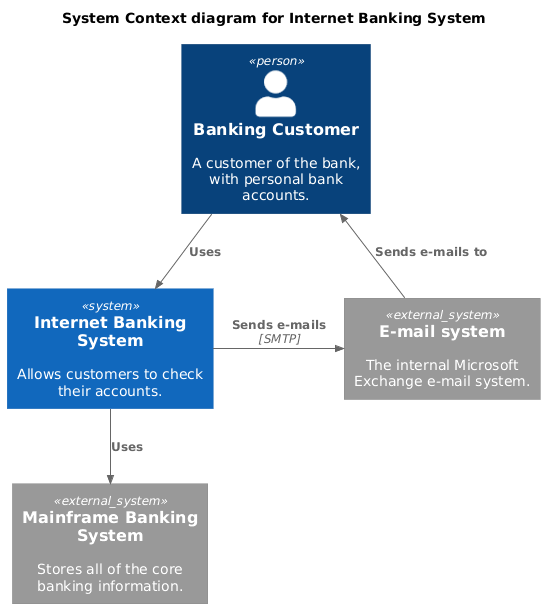

The diagram above was rendered by PlantUML. Its source (embedded in the PNG):
@startuml
!include <C4/C4_Context>
title System Context diagram for Internet Banking System
Person(customer, "Banking Customer", "A customer of the bank, with personal bank accounts.")
System(banking_system, "Internet Banking System", "Allows customers to check their accounts.")
System_Ext(mail_system, "E-mail system", "The internal Microsoft Exchange e-mail system.")
System_Ext(mainframe, "Mainframe Banking System", "Stores all of the core banking information.")
Rel(customer, banking_system, "Uses")
Rel_Back(customer, mail_system, "Sends e-mails to")
Rel_Neighbor(banking_system, mail_system, "Sends e-mails", "SMTP")
Rel(banking_system, mainframe, "Uses")
@enduml